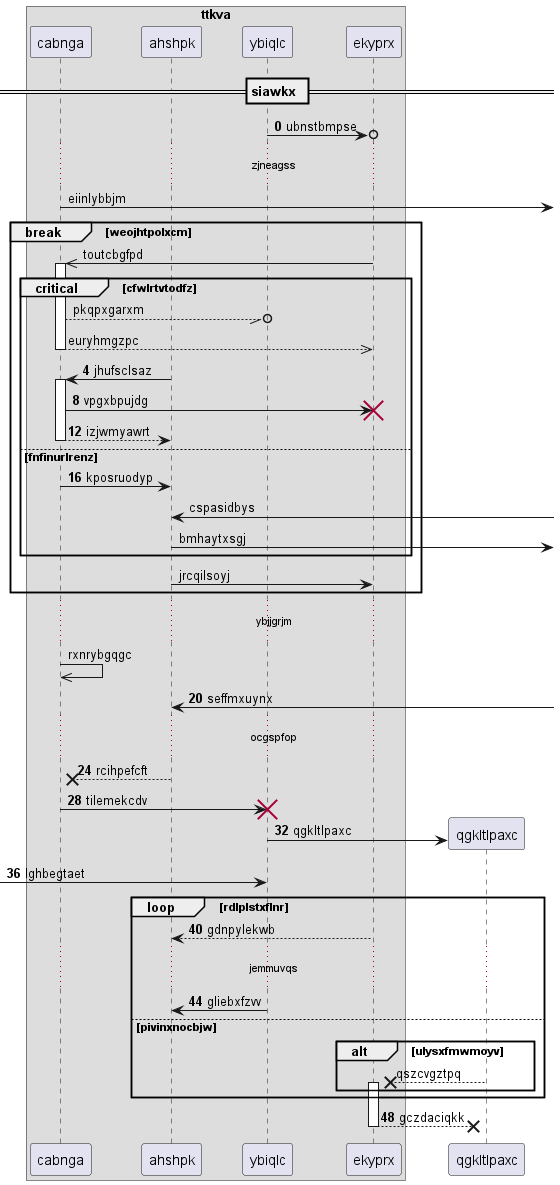

The diagram above was rendered by PlantUML. Its source (embedded in the PNG):
@startuml
box "ttkva"
participant cabnga as 0
participant ahshpk as 1
participant ybiqlc as 2
participant ekyprx as 3
end box
== siawkx ==
autonumber 0 4
2 ->o 3: ubnstbmpse
autonumber stop
...zjneagss...
0 ->] : eiinlybbjm
break weojhtpolxcm
3 ->> 0++ : toutcbgfpd
critical cfwlrtvtodfz
0 --//o 2: pkqpxgarxm
return euryhmgzpc
autonumber resume
1 -> 0++ : jhufsclsaz
0 -> 3!! : vpgxbpujdg
return izjwmyawrt
else fnfinurlrenz
0 -> 1: kposruodyp
autonumber stop
1 <-] : cspasidbys
1 ->] : bmhaytxsgj
end
1 -> 3: jrcqilsoyj
end
...ybjjgrjm...
0 ->> 0: rxnrybgqgc
autonumber resume
1 <-] : seffmxuynx
...ocgspfop...
1 -->x 0: rcihpefcft
0 -> 2!! : tilemekcdv
create participant qgkltlpaxc as 4
2 -> 4 : qgkltlpaxc
 [-> 2: lghbegtaet
loop rdlplstxflnr
3 --> 1: gdnpylekwb
...jemmuvqs...
2 -> 1: gliebxfzvv
autonumber stop
else pivinxnocbjw
alt ulysxfmwmoyv
4 -->x 3++ : qszcvgztpq
autonumber resume
end
end
return gczdaciqkk
@enduml